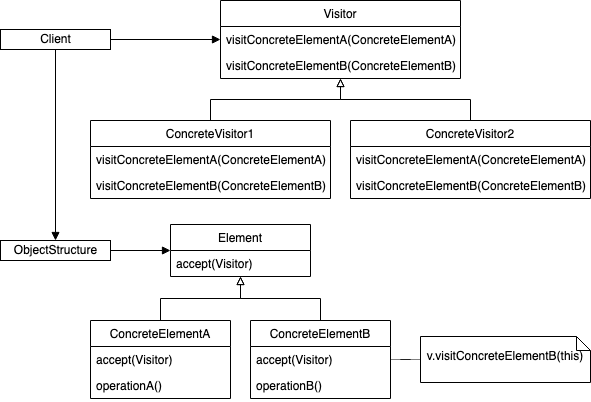

The diagram above was exported from draw.io. Its source (the exported page's mxGraphModel, read from the mxfile embedded in the PNG):
<mxGraphModel dx="1728" dy="1169" grid="1" gridSize="10" guides="1" tooltips="1" connect="1" arrows="1" fold="1" page="1" pageScale="1" pageWidth="827" pageHeight="1169" math="0" shadow="0">
  <root>
    <mxCell id="DD0z4ziH0guKG2-yrLlK-0" />
    <mxCell id="DD0z4ziH0guKG2-yrLlK-1" parent="DD0z4ziH0guKG2-yrLlK-0" />
    <mxCell id="DD0z4ziH0guKG2-yrLlK-27" style="edgeStyle=orthogonalEdgeStyle;rounded=0;jumpStyle=sharp;jumpSize=6;orthogonalLoop=1;jettySize=auto;html=1;startArrow=none;startFill=0;endArrow=block;endFill=1;" parent="DD0z4ziH0guKG2-yrLlK-1" source="DD0z4ziH0guKG2-yrLlK-12" target="DD0z4ziH0guKG2-yrLlK-13" edge="1">
      <mxGeometry relative="1" as="geometry" />
    </mxCell>
    <mxCell id="DD0z4ziH0guKG2-yrLlK-12" value="ObjectStructure" style="html=1;align=center;fillColor=none;" parent="DD0z4ziH0guKG2-yrLlK-1" vertex="1">
      <mxGeometry x="40" y="280" width="110" height="20" as="geometry" />
    </mxCell>
    <mxCell id="DD0z4ziH0guKG2-yrLlK-29" style="edgeStyle=orthogonalEdgeStyle;rounded=0;jumpStyle=sharp;jumpSize=6;orthogonalLoop=1;jettySize=auto;html=1;startArrow=none;startFill=0;endArrow=block;endFill=0;" parent="DD0z4ziH0guKG2-yrLlK-1" source="DD0z4ziH0guKG2-yrLlK-20" target="DD0z4ziH0guKG2-yrLlK-13" edge="1">
      <mxGeometry relative="1" as="geometry" />
    </mxCell>
    <mxCell id="DD0z4ziH0guKG2-yrLlK-31" style="edgeStyle=orthogonalEdgeStyle;rounded=0;jumpStyle=sharp;jumpSize=6;orthogonalLoop=1;jettySize=auto;html=1;startArrow=none;startFill=0;endArrow=block;endFill=0;" parent="DD0z4ziH0guKG2-yrLlK-1" source="DD0z4ziH0guKG2-yrLlK-9" target="DD0z4ziH0guKG2-yrLlK-2" edge="1">
      <mxGeometry relative="1" as="geometry" />
    </mxCell>
    <mxCell id="DD0z4ziH0guKG2-yrLlK-24" style="edgeStyle=orthogonalEdgeStyle;rounded=0;jumpStyle=sharp;jumpSize=6;orthogonalLoop=1;jettySize=auto;html=1;startArrow=none;startFill=0;endArrow=block;endFill=1;" parent="DD0z4ziH0guKG2-yrLlK-1" source="DD0z4ziH0guKG2-yrLlK-23" target="DD0z4ziH0guKG2-yrLlK-2" edge="1">
      <mxGeometry relative="1" as="geometry" />
    </mxCell>
    <mxCell id="DD0z4ziH0guKG2-yrLlK-26" style="edgeStyle=orthogonalEdgeStyle;rounded=0;jumpStyle=sharp;jumpSize=6;orthogonalLoop=1;jettySize=auto;html=1;entryX=0.5;entryY=0;entryDx=0;entryDy=0;startArrow=none;startFill=0;endArrow=block;endFill=1;" parent="DD0z4ziH0guKG2-yrLlK-1" source="DD0z4ziH0guKG2-yrLlK-23" target="DD0z4ziH0guKG2-yrLlK-12" edge="1">
      <mxGeometry relative="1" as="geometry" />
    </mxCell>
    <mxCell id="DD0z4ziH0guKG2-yrLlK-23" value="Client" style="html=1;align=center;fillColor=none;" parent="DD0z4ziH0guKG2-yrLlK-1" vertex="1">
      <mxGeometry x="40" y="69" width="110" height="20" as="geometry" />
    </mxCell>
    <mxCell id="DD0z4ziH0guKG2-yrLlK-28" style="edgeStyle=orthogonalEdgeStyle;rounded=0;jumpStyle=sharp;jumpSize=6;orthogonalLoop=1;jettySize=auto;html=1;entryX=0.5;entryY=1;entryDx=0;entryDy=0;startArrow=none;startFill=0;endArrow=block;endFill=0;" parent="DD0z4ziH0guKG2-yrLlK-1" source="DD0z4ziH0guKG2-yrLlK-17" target="DD0z4ziH0guKG2-yrLlK-13" edge="1">
      <mxGeometry relative="1" as="geometry" />
    </mxCell>
    <mxCell id="DD0z4ziH0guKG2-yrLlK-30" style="edgeStyle=orthogonalEdgeStyle;rounded=0;jumpStyle=sharp;jumpSize=6;orthogonalLoop=1;jettySize=auto;html=1;startArrow=none;startFill=0;endArrow=block;endFill=0;" parent="DD0z4ziH0guKG2-yrLlK-1" source="DD0z4ziH0guKG2-yrLlK-6" target="DD0z4ziH0guKG2-yrLlK-2" edge="1">
      <mxGeometry relative="1" as="geometry" />
    </mxCell>
    <mxCell id="DD0z4ziH0guKG2-yrLlK-13" value="Element" style="swimlane;fontStyle=0;childLayout=stackLayout;horizontal=1;startSize=26;fillColor=none;horizontalStack=0;resizeParent=1;resizeParentMax=0;resizeLast=0;collapsible=1;marginBottom=0;align=center;" parent="DD0z4ziH0guKG2-yrLlK-1" vertex="1">
      <mxGeometry x="210" y="264" width="140" height="52" as="geometry" />
    </mxCell>
    <mxCell id="DD0z4ziH0guKG2-yrLlK-14" value="accept(Visitor)" style="text;strokeColor=none;fillColor=none;align=left;verticalAlign=top;spacingLeft=4;spacingRight=4;overflow=hidden;rotatable=0;points=[[0,0.5],[1,0.5]];portConstraint=eastwest;" parent="DD0z4ziH0guKG2-yrLlK-13" vertex="1">
      <mxGeometry y="26" width="140" height="26" as="geometry" />
    </mxCell>
    <mxCell id="DD0z4ziH0guKG2-yrLlK-20" value="ConcreteElementB" style="swimlane;fontStyle=0;childLayout=stackLayout;horizontal=1;startSize=26;fillColor=none;horizontalStack=0;resizeParent=1;resizeParentMax=0;resizeLast=0;collapsible=1;marginBottom=0;align=center;" parent="DD0z4ziH0guKG2-yrLlK-1" vertex="1">
      <mxGeometry x="290" y="360" width="140" height="78" as="geometry" />
    </mxCell>
    <mxCell id="DD0z4ziH0guKG2-yrLlK-21" value="accept(Visitor)" style="text;strokeColor=none;fillColor=none;align=left;verticalAlign=top;spacingLeft=4;spacingRight=4;overflow=hidden;rotatable=0;points=[[0,0.5],[1,0.5]];portConstraint=eastwest;" parent="DD0z4ziH0guKG2-yrLlK-20" vertex="1">
      <mxGeometry y="26" width="140" height="26" as="geometry" />
    </mxCell>
    <mxCell id="DD0z4ziH0guKG2-yrLlK-22" value="operationB()" style="text;strokeColor=none;fillColor=none;align=left;verticalAlign=top;spacingLeft=4;spacingRight=4;overflow=hidden;rotatable=0;points=[[0,0.5],[1,0.5]];portConstraint=eastwest;" parent="DD0z4ziH0guKG2-yrLlK-20" vertex="1">
      <mxGeometry y="52" width="140" height="26" as="geometry" />
    </mxCell>
    <mxCell id="DD0z4ziH0guKG2-yrLlK-17" value="ConcreteElementA" style="swimlane;fontStyle=0;childLayout=stackLayout;horizontal=1;startSize=26;fillColor=none;horizontalStack=0;resizeParent=1;resizeParentMax=0;resizeLast=0;collapsible=1;marginBottom=0;align=center;" parent="DD0z4ziH0guKG2-yrLlK-1" vertex="1">
      <mxGeometry x="130" y="360" width="140" height="78" as="geometry" />
    </mxCell>
    <mxCell id="DD0z4ziH0guKG2-yrLlK-18" value="accept(Visitor)" style="text;strokeColor=none;fillColor=none;align=left;verticalAlign=top;spacingLeft=4;spacingRight=4;overflow=hidden;rotatable=0;points=[[0,0.5],[1,0.5]];portConstraint=eastwest;" parent="DD0z4ziH0guKG2-yrLlK-17" vertex="1">
      <mxGeometry y="26" width="140" height="26" as="geometry" />
    </mxCell>
    <mxCell id="DD0z4ziH0guKG2-yrLlK-19" value="operationA()" style="text;strokeColor=none;fillColor=none;align=left;verticalAlign=top;spacingLeft=4;spacingRight=4;overflow=hidden;rotatable=0;points=[[0,0.5],[1,0.5]];portConstraint=eastwest;" parent="DD0z4ziH0guKG2-yrLlK-17" vertex="1">
      <mxGeometry y="52" width="140" height="26" as="geometry" />
    </mxCell>
    <mxCell id="DD0z4ziH0guKG2-yrLlK-6" value="ConcreteVisitor1" style="swimlane;fontStyle=0;childLayout=stackLayout;horizontal=1;startSize=26;fillColor=none;horizontalStack=0;resizeParent=1;resizeParentMax=0;resizeLast=0;collapsible=1;marginBottom=0;align=center;" parent="DD0z4ziH0guKG2-yrLlK-1" vertex="1">
      <mxGeometry x="130" y="160" width="240" height="78" as="geometry" />
    </mxCell>
    <mxCell id="DD0z4ziH0guKG2-yrLlK-7" value="visitConcreteElementA(ConcreteElementA)" style="text;strokeColor=none;fillColor=none;align=left;verticalAlign=top;spacingLeft=4;spacingRight=4;overflow=hidden;rotatable=0;points=[[0,0.5],[1,0.5]];portConstraint=eastwest;" parent="DD0z4ziH0guKG2-yrLlK-6" vertex="1">
      <mxGeometry y="26" width="240" height="26" as="geometry" />
    </mxCell>
    <mxCell id="DD0z4ziH0guKG2-yrLlK-8" value="visitConcreteElementB(ConcreteElementB)" style="text;strokeColor=none;fillColor=none;align=left;verticalAlign=top;spacingLeft=4;spacingRight=4;overflow=hidden;rotatable=0;points=[[0,0.5],[1,0.5]];portConstraint=eastwest;" parent="DD0z4ziH0guKG2-yrLlK-6" vertex="1">
      <mxGeometry y="52" width="240" height="26" as="geometry" />
    </mxCell>
    <mxCell id="DD0z4ziH0guKG2-yrLlK-9" value="ConcreteVisitor2" style="swimlane;fontStyle=0;childLayout=stackLayout;horizontal=1;startSize=26;fillColor=none;horizontalStack=0;resizeParent=1;resizeParentMax=0;resizeLast=0;collapsible=1;marginBottom=0;align=center;" parent="DD0z4ziH0guKG2-yrLlK-1" vertex="1">
      <mxGeometry x="390" y="160" width="240" height="78" as="geometry" />
    </mxCell>
    <mxCell id="DD0z4ziH0guKG2-yrLlK-10" value="visitConcreteElementA(ConcreteElementA)" style="text;strokeColor=none;fillColor=none;align=left;verticalAlign=top;spacingLeft=4;spacingRight=4;overflow=hidden;rotatable=0;points=[[0,0.5],[1,0.5]];portConstraint=eastwest;" parent="DD0z4ziH0guKG2-yrLlK-9" vertex="1">
      <mxGeometry y="26" width="240" height="26" as="geometry" />
    </mxCell>
    <mxCell id="DD0z4ziH0guKG2-yrLlK-11" value="visitConcreteElementB(ConcreteElementB)" style="text;strokeColor=none;fillColor=none;align=left;verticalAlign=top;spacingLeft=4;spacingRight=4;overflow=hidden;rotatable=0;points=[[0,0.5],[1,0.5]];portConstraint=eastwest;" parent="DD0z4ziH0guKG2-yrLlK-9" vertex="1">
      <mxGeometry y="52" width="240" height="26" as="geometry" />
    </mxCell>
    <mxCell id="DD0z4ziH0guKG2-yrLlK-2" value="Visitor" style="swimlane;fontStyle=0;childLayout=stackLayout;horizontal=1;startSize=26;fillColor=none;horizontalStack=0;resizeParent=1;resizeParentMax=0;resizeLast=0;collapsible=1;marginBottom=0;align=center;" parent="DD0z4ziH0guKG2-yrLlK-1" vertex="1">
      <mxGeometry x="260" y="40" width="240" height="78" as="geometry" />
    </mxCell>
    <mxCell id="DD0z4ziH0guKG2-yrLlK-3" value="visitConcreteElementA(ConcreteElementA)" style="text;strokeColor=none;fillColor=none;align=left;verticalAlign=top;spacingLeft=4;spacingRight=4;overflow=hidden;rotatable=0;points=[[0,0.5],[1,0.5]];portConstraint=eastwest;" parent="DD0z4ziH0guKG2-yrLlK-2" vertex="1">
      <mxGeometry y="26" width="240" height="26" as="geometry" />
    </mxCell>
    <mxCell id="DD0z4ziH0guKG2-yrLlK-4" value="visitConcreteElementB(ConcreteElementB)" style="text;strokeColor=none;fillColor=none;align=left;verticalAlign=top;spacingLeft=4;spacingRight=4;overflow=hidden;rotatable=0;points=[[0,0.5],[1,0.5]];portConstraint=eastwest;" parent="DD0z4ziH0guKG2-yrLlK-2" vertex="1">
      <mxGeometry y="52" width="240" height="26" as="geometry" />
    </mxCell>
    <mxCell id="DD0z4ziH0guKG2-yrLlK-32" value="v.visitConcreteElementB(this)" style="shape=note;whiteSpace=wrap;html=1;size=14;verticalAlign=middle;align=center;spacingTop=-6;fillColor=none;" parent="DD0z4ziH0guKG2-yrLlK-1" vertex="1">
      <mxGeometry x="460" y="376" width="170" height="46" as="geometry" />
    </mxCell>
    <mxCell id="DD0z4ziH0guKG2-yrLlK-33" style="edgeStyle=orthogonalEdgeStyle;rounded=0;jumpStyle=sharp;jumpSize=6;orthogonalLoop=1;jettySize=auto;html=1;startArrow=none;startFill=0;endArrow=none;endFill=0;dashed=1;dashPattern=1 1;" parent="DD0z4ziH0guKG2-yrLlK-1" source="DD0z4ziH0guKG2-yrLlK-21" target="DD0z4ziH0guKG2-yrLlK-32" edge="1">
      <mxGeometry relative="1" as="geometry" />
    </mxCell>
  </root>
</mxGraphModel>